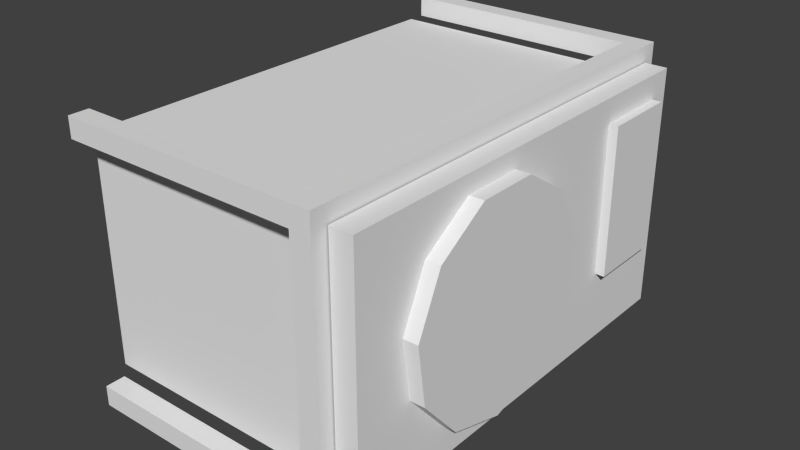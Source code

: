 # Source: HangingAirconditioning.blend  (saved by Blender 2.68.0; exported with 4.5.12 LTS)
import bpy
from mathutils import Matrix  # noqa: F401  (used for matrix-valued properties, if any)

bpy.ops.wm.read_factory_settings(use_empty=True)
scene = bpy.context.scene
scene.name = 'Scene'

# ---- collections
col_collection_1 = bpy.data.collections.new('Collection 1'); scene.collection.children.link(col_collection_1)

# ---- world
world_world = bpy.data.worlds.new('World'); scene.world = world_world
world_world.color = (0.05088, 0.05088, 0.05088)
world_world.use_sun_shadow = False
world_world.sun_shadow_jitter_overblur = 0.0
world_world.cycles.sampling_method = 'MANUAL'
world_world.cycles.sample_map_resolution = 256

# ---- meshes
me_cube = bpy.data.meshes.new('Cube')
me_cube.from_pydata([(0.998, 1.639, -0.9137), (0.998, -1.639, -0.9137), (-1.183, -1.639, -0.9137), (-1.183, 1.639, -0.9137), (0.998, 1.639, 0.9137), (0.998, -1.639, 0.9137), (-1.183, -1.639, 0.9137), (-1.183, 1.639, 0.9137), (0.998, 1.73, -1.004), (0.998, -1.729, -1.004), (0.998, 1.73, 0.9737), (0.998, -1.729, 0.9737), (1.179, 1.73, -1.004), (1.179, -1.729, -1.004), (1.179, 1.73, 0.9737), (1.179, -1.729, 0.9737), (1.179, 1.548, -0.4207), (1.179, 0.928, -0.4207), (1.179, 1.548, 0.7784), (1.179, 0.928, 0.7784), (1.253, 1.548, -0.4207), (1.253, 0.928, -0.4207), (1.253, 1.548, 0.7784), (1.253, 0.928, 0.7784), (1.179, -0.4637, -0.8653), (1.179, 0.004117, -0.728), (1.179, 0.3234, -0.3595), (1.179, 0.3928, 0.1232), (1.179, 0.1903, 0.5667), (1.179, -0.2199, 0.8303), (1.179, -0.7075, 0.8303), (1.179, -1.118, 0.5667), (1.179, -1.32, 0.1232), (1.179, -1.251, -0.3595), (1.179, -0.9316, -0.728), (1.296, -0.4637, -0.8653), (1.296, 0.004117, -0.728), (1.296, 0.3234, -0.3595), (1.296, 0.3928, 0.1232), (1.296, 0.1903, 0.5667), (1.296, -0.2199, 0.8303), (1.296, -0.7075, 0.8303), (1.296, -1.118, 0.5667), (1.296, -1.32, 0.1232), (1.296, -1.251, -0.3595), (1.296, -0.9316, -0.728), (0.8245, -1.695, -1.135), (0.8245, 1.695, -1.135), (0.9886, 1.855, -1.135), (0.9886, -1.855, -1.135), (0.8245, -1.695, -0.9711), (0.8245, 1.695, -0.9711), (0.9886, 1.695, -0.9711), (0.9886, -1.695, -0.9711), (0.8245, 1.855, -0.9711), (0.8245, -1.855, -0.9711), (-1.132, -1.695, -1.135), (-1.132, 1.695, -1.135), (-1.132, -1.695, -0.9711), (-1.132, 1.695, -0.9711), (-1.132, 1.855, -1.135), (-1.132, 1.855, -0.9711), (-1.132, -1.855, -1.135), (-1.132, -1.855, -0.9711), (0.8245, -1.695, 0.9437), (0.8245, 1.695, 0.9437), (0.9886, 1.695, 0.9437), (0.9886, -1.695, 0.9437), (0.8245, 1.855, 0.9437), (0.9886, 1.855, 1.104), (0.8245, -1.855, 0.9437), (0.9886, -1.855, 1.104), (0.8245, -1.695, 1.104), (0.8245, 1.695, 1.104), (-1.119, -1.695, 0.9437), (-1.119, 1.695, 0.9437), (-1.119, 1.855, 0.9437), (-1.119, -1.855, 0.9437), (-1.119, -1.695, 1.104), (-1.119, 1.695, 1.104), (-1.119, 1.855, 1.104), (-1.119, -1.855, 1.104)], [], [(0, 1, 2, 3), (4, 7, 6, 5), (1, 5, 6, 2), (4, 0, 3, 7), (10, 11, 15, 14), (77, 74, 64, 70), (13, 15, 11, 9), (12, 13, 9, 8), (8, 10, 14, 12), (18, 19, 23, 22), (12, 14, 15, 13), (20, 22, 23, 21), (16, 18, 22, 20), (21, 23, 19, 17), (20, 21, 17, 16), (34, 24, 35, 45), (30, 41, 40, 29), (25, 36, 35, 24), (31, 42, 41, 30), (26, 37, 36, 25), (32, 43, 42, 31), (27, 38, 37, 26), (33, 44, 43, 32), (28, 39, 38, 27), (34, 45, 44, 33), (29, 40, 39, 28), (37, 38, 39, 40, 41, 42, 43, 44, 45, 35, 36), (50, 51, 47, 46), (52, 53, 49, 48), (46, 47, 48, 49), (55, 50, 58, 63), (70, 64, 50, 55), (67, 66, 69, 71), (73, 72, 71, 69), (76, 80, 69, 68), (59, 57, 47, 51), (51, 54, 61, 59), (68, 69, 48, 54), (56, 58, 50, 46), (57, 60, 48, 47), (65, 68, 54, 51), (73, 69, 80, 79), (52, 48, 69, 66), (54, 48, 60, 61), (65, 73, 79, 75), (71, 70, 55, 49), (72, 73, 65, 64), (67, 71, 49, 53), (49, 55, 63, 62), (75, 76, 68, 65), (62, 56, 46, 49), (72, 64, 74, 78), (70, 71, 81, 77), (71, 72, 78, 81)])
_uv = me_cube.uv_layers.new(name='UVMap')
_uv.uv.foreach_set('vector', [0.007191, 0.4982, 0.007191, 0.1791, 0.2194, 0.1791, 0.2194, 0.4982, 0.007191, 0.676, 0.2194, 0.676, 0.2194, 0.995, 0.007191, 0.995, 0.007191, 0.1791, 0.007191, 0.001291, 0.2194, 0.00129, 0.2194, 0.1791, 0.007191, 0.676, 0.007191, 0.4982, 0.2194, 0.4982, 0.2194, 0.676, 0.6678, 0.5816, 0.2911, 0.5816, 0.2911, 0.5619, 0.6678, 0.5619, 0.2482, 0.6921, 0.2482, 0.6581, 0.6613, 0.6581, 0.6613, 0.6921, 0.2911, 0.3466, 0.2911, 0.5619, 0.2714, 0.5619, 0.2714, 0.3466, 0.6678, 0.3466, 0.2911, 0.3466, 0.2911, 0.3269, 0.6678, 0.3269, 0.6874, 0.3466, 0.6874, 0.5619, 0.6678, 0.5619, 0.6678, 0.3466, 0.6803, 0.05857, 0.6803, 0.2472, 0.6576, 0.2472, 0.6576, 0.05857, 0.6678, 0.3466, 0.6678, 0.5619, 0.2911, 0.5619, 0.2911, 0.3466, 0.2929, 0.05857, 0.6576, 0.05857, 0.6576, 0.2472, 0.2929, 0.2472, 0.2929, 0.03589, 0.6576, 0.03589, 0.6576, 0.05857, 0.2929, 0.05857, 0.2929, 0.2472, 0.6576, 0.2472, 0.6576, 0.2699, 0.2929, 0.2699, 0.2929, 0.05857, 0.2929, 0.2472, 0.2703, 0.2472, 0.2703, 0.05857, 0.8486, 0.0289, 0.9022, 0.04464, 0.8984, 0.05757, 0.8448, 0.04183, 0.7626, 0.2173, 0.7698, 0.2059, 0.8169, 0.2362, 0.8096, 0.2475, 0.9452, 0.09098, 0.935, 0.0998, 0.8984, 0.05757, 0.9086, 0.04875, 0.7344, 0.1607, 0.7466, 0.1551, 0.7698, 0.2059, 0.7576, 0.2115, 0.9563, 0.1532, 0.943, 0.1551, 0.935, 0.0998, 0.9483, 0.09788, 0.7412, 0.09788, 0.7546, 0.0998, 0.7466, 0.1551, 0.7333, 0.1532, 0.932, 0.2115, 0.9197, 0.2059, 0.943, 0.1551, 0.9552, 0.1607, 0.781, 0.04875, 0.7912, 0.05757, 0.7546, 0.0998, 0.7444, 0.09098, 0.88, 0.2475, 0.8727, 0.2362, 0.9197, 0.2059, 0.927, 0.2173, 0.841, 0.0289, 0.8448, 0.04183, 0.7912, 0.05757, 0.7874, 0.04464, 0.8169, 0.2496, 0.8169, 0.2362, 0.8727, 0.2362, 0.8727, 0.2496, 0.943, 0.1551, 0.9197, 0.2059, 0.8727, 0.2362, 0.8169, 0.2362, 0.7698, 0.2059, 0.7466, 0.1551, 0.7546, 0.0998, 0.7912, 0.05757, 0.8448, 0.04183, 0.8984, 0.05757, 0.935, 0.0998, 0.2419, 0.8827, 0.9622, 0.8827, 0.9622, 0.9176, 0.2419, 0.9176, 0.2593, 0.2757, 0.6959, 0.2757, 0.7165, 0.2969, 0.2387, 0.2969, 0.6959, 0.318, 0.2593, 0.318, 0.2387, 0.2969, 0.7165, 0.2969, 0.8311, 0.3027, 0.8633, 0.3027, 0.8633, 0.6967, 0.8311, 0.6967, 0.9096, 0.6916, 0.8773, 0.6916, 0.8773, 0.3058, 0.9096, 0.3058, 0.6959, 0.02903, 0.2593, 0.02903, 0.2387, 0.00842, 0.7165, 0.00842, 0.9741, 0.7026, 0.9741, 0.2944, 0.9939, 0.2751, 0.9939, 0.7219, 0.74, 0.7412, 0.74, 0.7219, 0.9939, 0.7219, 0.9741, 0.7412, 0.2457, 0.776, 0.2457, 0.7411, 0.6614, 0.7411, 0.6614, 0.776, 0.6627, 0.6996, 0.6627, 0.7336, 0.247, 0.7336, 0.247, 0.6996, 0.9741, 0.7412, 0.9939, 0.7219, 0.9939, 0.9916, 0.9741, 0.9718, 0.8141, 0.697, 0.781, 0.697, 0.781, 0.303, 0.8141, 0.303, 0.2593, 0.57, 0.2387, 0.57, 0.2387, 0.2969, 0.2593, 0.318, 0.9561, 0.6923, 0.9239, 0.6923, 0.9239, 0.3066, 0.9561, 0.3066, 0.9741, 0.7026, 0.9939, 0.7219, 0.74, 0.7219, 0.74, 0.7026, 0.2593, 0.2757, 0.2387, 0.2969, 0.2387, 0.00842, 0.2593, 0.02903, 0.9741, 0.9718, 0.9939, 0.9916, 0.7385, 0.9916, 0.7385, 0.9718, 0.9589, 0.8378, 0.9589, 0.8718, 0.5458, 0.8718, 0.5458, 0.8378, 0.9939, 0.2751, 0.9741, 0.2558, 0.974, 0.02511, 0.9938, 0.005328, 0.2419, 0.9269, 0.9622, 0.9269, 0.9622, 0.9609, 0.2419, 0.9609, 0.6959, 0.02903, 0.7165, 0.00842, 0.7165, 0.2969, 0.6959, 0.2757, 0.9938, 0.005328, 0.974, 0.02511, 0.7383, 0.02519, 0.7383, 0.005416, 0.2495, 0.6501, 0.2495, 0.6161, 0.6626, 0.6161, 0.6626, 0.6501, 0.7165, 0.57, 0.6959, 0.57, 0.6959, 0.318, 0.7165, 0.2969, 0.9602, 0.795, 0.9602, 0.829, 0.5471, 0.829, 0.5471, 0.795, 0.9741, 0.2558, 0.9939, 0.2751, 0.7399, 0.2752, 0.7399, 0.2559, 0.9939, 0.2751, 0.9741, 0.2944, 0.7399, 0.2944, 0.7399, 0.2752])
me_cube.use_remesh_preserve_volume = False
me_cube.use_remesh_preserve_attributes = False
me_cube.use_mirror_vertex_groups = False
me_cube.update()

# ---- objects
ob_cube = bpy.data.objects.new('Cube', me_cube)

# ---- transforms, parenting, visibility, modifiers, constraints
ob_cube.location = (0.0, 0.0, 0.0)
ob_cube.lock_rotations_4d = False
ob_cube.empty_display_type = 'ARROWS'
ob_cube.lineart.crease_threshold = 0.0

# ---- collection membership
col_collection_1.objects.link(ob_cube)

# ---- scene / render settings (as saved in the file)
scene.frame_start = 1; scene.frame_end = 250; scene.frame_set(1)
scene.render.engine = 'BLENDER_EEVEE_NEXT'
scene.render.image_settings.color_mode = 'RGB'
scene.render.image_settings.compression = 90
scene.render.resolution_percentage = 50
scene.render.dither_intensity = 0.0
scene.render.bake_margin = 2
scene.render.bake_bias = 0.0
scene.cycles.use_denoising = False
scene.cycles.samples = 10
scene.cycles.sampling_pattern = 'TABULATED_SOBOL'
scene.cycles.light_sampling_threshold = 0.0
scene.cycles.use_adaptive_sampling = False
scene.cycles.use_light_tree = False
scene.cycles.blur_glossy = 0.0
scene.cycles.volume_bounces = 1
scene.cycles.pixel_filter_type = 'GAUSSIAN'
scene.cycles.sample_clamp_indirect = 0.0
scene.view_settings.view_transform = 'Standard'
bpy.context.view_layer.update()

# ---- added for rendering (the .blend has no active camera and no usable light): camera, sun
cam_auto = bpy.data.cameras.new('AutoCamera')
cam_auto.lens = 50.0
cam_auto.sensor_width = 36.0
cam_auto.clip_end = 1000.0
ob_auto_camera = bpy.data.objects.new('AutoCamera', cam_auto)
scene.collection.objects.link(ob_auto_camera)
ob_auto_camera.location = (4.67497, -5.54191, 3.67887)
ob_auto_camera.rotation_euler = (1.09748, -7.21219e-08, 0.694738)
scene.camera = ob_auto_camera
light_auto_sun = bpy.data.lights.new('AutoSun', 'SUN')
light_auto_sun.energy = 3.0
light_auto_sun.angle = 0.0523599
ob_auto_sun = bpy.data.objects.new('AutoSun', light_auto_sun)
scene.collection.objects.link(ob_auto_sun)
ob_auto_sun.rotation_euler = (0.872665, 0.174533, 0.523599)
bpy.context.view_layer.update()

